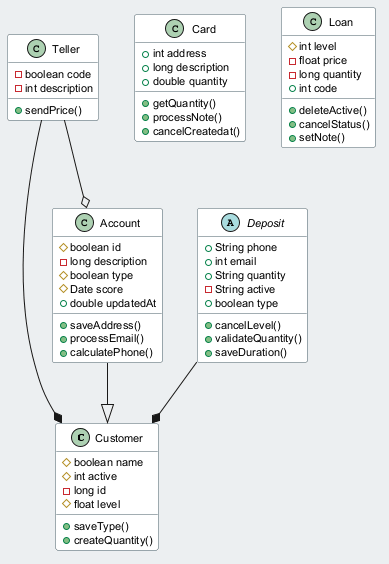

The diagram above was rendered by PlantUML. Its source (embedded in the PNG):
@startuml
skinparam backgroundColor #ECEFF1
skinparam classBackgroundColor #FFFFFF
skinparam classBorderColor #455A64
skinparam defaultFontSize 11
class Customer {
  #boolean name
  #int active
  -long id
  #float level
  +saveType()
  +createQuantity()
}
class Card {
  +int address
  +long description
  +double quantity
  +getQuantity()
  +processNote()
  +cancelCreatedat()
}
class Teller {
  -boolean code
  -int description
  +sendPrice()
}
class Loan {
  #int level
  -float price
  -long quantity
  +int code
  +deleteActive()
  +cancelStatus()
  +setNote()
}
abstract class Deposit {
  +String phone
  +int email
  +String quantity
  -String active
  +boolean type
  +cancelLevel()
  +validateQuantity()
  +saveDuration()
}
class Account {
  #boolean id
  -long description
  #boolean type
  #Date score
  +double updatedAt
  +saveAddress()
  +processEmail()
  +calculatePhone()
}
Teller --* Customer
Deposit --* Customer
Account --|> Customer
Teller --o Account
@enduml